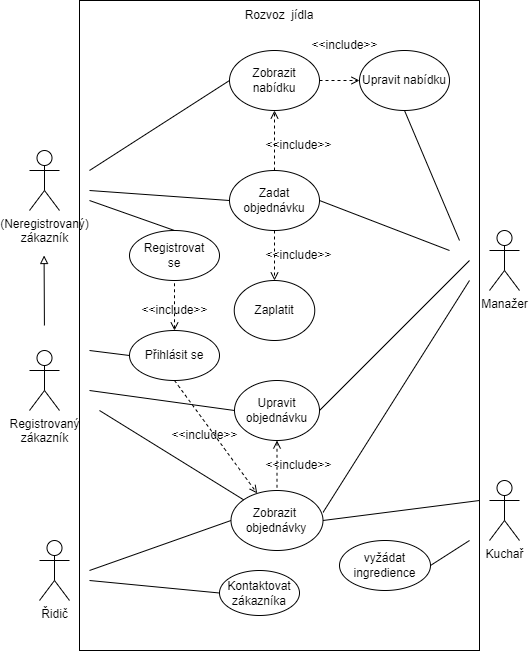

The diagram above was exported from draw.io. Its source (the exported page's mxGraphModel, read from the mxfile embedded in the PNG):
<mxGraphModel dx="1672" dy="946" grid="1" gridSize="10" guides="1" tooltips="1" connect="1" arrows="1" fold="1" page="1" pageScale="1" pageWidth="827" pageHeight="1169" math="0" shadow="0">
  <root>
    <mxCell id="0" />
    <mxCell id="1" parent="0" />
    <mxCell id="Tn-kjDJWBA5XkUwMTVBB-6" value="Řidič" style="shape=umlActor;verticalLabelPosition=bottom;verticalAlign=top;html=1;outlineConnect=0;" parent="1" vertex="1">
      <mxGeometry x="100" y="610" width="30" height="60" as="geometry" />
    </mxCell>
    <mxCell id="Tn-kjDJWBA5XkUwMTVBB-8" value="Manažer" style="shape=umlActor;verticalLabelPosition=bottom;verticalAlign=top;html=1;outlineConnect=0;" parent="1" vertex="1">
      <mxGeometry x="550" y="300" width="30" height="60" as="geometry" />
    </mxCell>
    <mxCell id="Tn-kjDJWBA5XkUwMTVBB-10" value="Upravit objednávku" style="ellipse;whiteSpace=wrap;html=1;" parent="1" vertex="1">
      <mxGeometry x="295" y="450" width="85" height="60" as="geometry" />
    </mxCell>
    <mxCell id="Tn-kjDJWBA5XkUwMTVBB-11" value="Zadat objednávku" style="ellipse;whiteSpace=wrap;html=1;" parent="1" vertex="1">
      <mxGeometry x="290" y="240" width="90" height="60" as="geometry" />
    </mxCell>
    <mxCell id="Tn-kjDJWBA5XkUwMTVBB-12" value="Zobrazit&amp;nbsp; objednávky" style="ellipse;whiteSpace=wrap;html=1;" parent="1" vertex="1">
      <mxGeometry x="291.5" y="560" width="92" height="60" as="geometry" />
    </mxCell>
    <mxCell id="Tn-kjDJWBA5XkUwMTVBB-13" value="Kuchař" style="shape=umlActor;verticalLabelPosition=bottom;verticalAlign=top;html=1;outlineConnect=0;" parent="1" vertex="1">
      <mxGeometry x="550" y="550" width="30" height="60" as="geometry" />
    </mxCell>
    <mxCell id="Tn-kjDJWBA5XkUwMTVBB-14" value="" style="rounded=0;whiteSpace=wrap;html=1;fillColor=none;" parent="1" vertex="1">
      <mxGeometry x="140" y="70" width="400" height="650" as="geometry" />
    </mxCell>
    <mxCell id="Tn-kjDJWBA5XkUwMTVBB-15" value="Rozvoz&amp;nbsp; jídla" style="text;html=1;strokeColor=none;fillColor=none;align=center;verticalAlign=middle;whiteSpace=wrap;rounded=0;" parent="1" vertex="1">
      <mxGeometry x="287" y="70" width="106" height="30" as="geometry" />
    </mxCell>
    <mxCell id="Tn-kjDJWBA5XkUwMTVBB-20" value="" style="edgeStyle=orthogonalEdgeStyle;rounded=0;orthogonalLoop=1;jettySize=auto;html=1;dashed=1;endArrow=open;endFill=0;exitX=0.5;exitY=0;exitDx=0;exitDy=0;entryX=0.5;entryY=1;entryDx=0;entryDy=0;" parent="1" source="Tn-kjDJWBA5XkUwMTVBB-11" target="Tn-kjDJWBA5XkUwMTVBB-16" edge="1">
      <mxGeometry relative="1" as="geometry">
        <mxPoint x="340" y="310" as="targetPoint" />
      </mxGeometry>
    </mxCell>
    <mxCell id="UM6hMEaKOxLg3gErRFZK-14" style="edgeStyle=orthogonalEdgeStyle;rounded=0;orthogonalLoop=1;jettySize=auto;html=1;exitX=1;exitY=0.5;exitDx=0;exitDy=0;entryX=0;entryY=0.5;entryDx=0;entryDy=0;startArrow=none;startFill=0;endArrow=open;endFill=0;dashed=1;" edge="1" parent="1" source="Tn-kjDJWBA5XkUwMTVBB-16" target="UM6hMEaKOxLg3gErRFZK-10">
      <mxGeometry relative="1" as="geometry" />
    </mxCell>
    <mxCell id="Tn-kjDJWBA5XkUwMTVBB-16" value="Zobrazit nabídku" style="ellipse;whiteSpace=wrap;html=1;fillColor=default;" parent="1" vertex="1">
      <mxGeometry x="290" y="120" width="90" height="60" as="geometry" />
    </mxCell>
    <mxCell id="Tn-kjDJWBA5XkUwMTVBB-18" value="" style="endArrow=none;html=1;rounded=0;entryX=0;entryY=0.5;entryDx=0;entryDy=0;" parent="1" target="Tn-kjDJWBA5XkUwMTVBB-16" edge="1">
      <mxGeometry width="50" height="50" relative="1" as="geometry">
        <mxPoint x="150" y="240" as="sourcePoint" />
        <mxPoint x="210" y="270" as="targetPoint" />
      </mxGeometry>
    </mxCell>
    <mxCell id="Tn-kjDJWBA5XkUwMTVBB-21" value="" style="endArrow=none;html=1;rounded=0;entryX=0;entryY=0.5;entryDx=0;entryDy=0;" parent="1" target="Tn-kjDJWBA5XkUwMTVBB-11" edge="1">
      <mxGeometry width="50" height="50" relative="1" as="geometry">
        <mxPoint x="150" y="260" as="sourcePoint" />
        <mxPoint x="520" y="210" as="targetPoint" />
      </mxGeometry>
    </mxCell>
    <mxCell id="Tn-kjDJWBA5XkUwMTVBB-22" value="" style="endArrow=none;html=1;rounded=0;entryX=0;entryY=0.5;entryDx=0;entryDy=0;" parent="1" target="Tn-kjDJWBA5XkUwMTVBB-12" edge="1">
      <mxGeometry width="50" height="50" relative="1" as="geometry">
        <mxPoint x="150" y="640" as="sourcePoint" />
        <mxPoint x="520" y="210" as="targetPoint" />
      </mxGeometry>
    </mxCell>
    <mxCell id="Tn-kjDJWBA5XkUwMTVBB-23" value="" style="endArrow=none;html=1;rounded=0;exitX=1.001;exitY=0.364;exitDx=0;exitDy=0;exitPerimeter=0;" parent="1" source="Tn-kjDJWBA5XkUwMTVBB-12" edge="1">
      <mxGeometry width="50" height="50" relative="1" as="geometry">
        <mxPoint x="470" y="260" as="sourcePoint" />
        <mxPoint x="530" y="350" as="targetPoint" />
      </mxGeometry>
    </mxCell>
    <mxCell id="Tn-kjDJWBA5XkUwMTVBB-24" value="" style="endArrow=none;html=1;rounded=0;entryX=1;entryY=0.5;entryDx=0;entryDy=0;" parent="1" target="Tn-kjDJWBA5XkUwMTVBB-12" edge="1">
      <mxGeometry width="50" height="50" relative="1" as="geometry">
        <mxPoint x="540" y="570" as="sourcePoint" />
        <mxPoint x="520" y="210" as="targetPoint" />
      </mxGeometry>
    </mxCell>
    <mxCell id="Tn-kjDJWBA5XkUwMTVBB-25" value="(Neregistrovaný)&lt;br&gt;zákazník" style="shape=umlActor;verticalLabelPosition=bottom;verticalAlign=top;html=1;outlineConnect=0;fillColor=default;" parent="1" vertex="1">
      <mxGeometry x="90" y="220" width="30" height="60" as="geometry" />
    </mxCell>
    <mxCell id="Tn-kjDJWBA5XkUwMTVBB-26" value="Registrovaný &lt;br&gt;zákazník" style="shape=umlActor;verticalLabelPosition=bottom;verticalAlign=top;html=1;outlineConnect=0;fillColor=default;" parent="1" vertex="1">
      <mxGeometry x="90" y="420" width="30" height="60" as="geometry" />
    </mxCell>
    <mxCell id="Tn-kjDJWBA5XkUwMTVBB-27" value="" style="endArrow=block;html=1;rounded=0;endFill=0;" parent="1" edge="1">
      <mxGeometry width="50" height="50" relative="1" as="geometry">
        <mxPoint x="104.92" y="395" as="sourcePoint" />
        <mxPoint x="104.58" y="325" as="targetPoint" />
        <Array as="points" />
      </mxGeometry>
    </mxCell>
    <mxCell id="Tn-kjDJWBA5XkUwMTVBB-28" value="Zaplatit" style="ellipse;whiteSpace=wrap;html=1;fillColor=default;" parent="1" vertex="1">
      <mxGeometry x="294.75" y="350" width="80.5" height="60" as="geometry" />
    </mxCell>
    <mxCell id="Tn-kjDJWBA5XkUwMTVBB-29" value="" style="endArrow=open;html=1;rounded=0;entryX=0.5;entryY=0;entryDx=0;entryDy=0;exitX=0.5;exitY=1;exitDx=0;exitDy=0;dashed=1;endFill=0;" parent="1" source="Tn-kjDJWBA5XkUwMTVBB-11" target="Tn-kjDJWBA5XkUwMTVBB-28" edge="1">
      <mxGeometry width="50" height="50" relative="1" as="geometry">
        <mxPoint x="320" y="380" as="sourcePoint" />
        <mxPoint x="370" y="330" as="targetPoint" />
      </mxGeometry>
    </mxCell>
    <mxCell id="Tn-kjDJWBA5XkUwMTVBB-30" value="&amp;lt;&amp;lt;include&amp;gt;&amp;gt;" style="text;html=1;align=center;verticalAlign=middle;resizable=0;points=[];autosize=1;strokeColor=none;fillColor=none;" parent="1" vertex="1">
      <mxGeometry x="313.5" y="310" width="90" height="30" as="geometry" />
    </mxCell>
    <mxCell id="Tn-kjDJWBA5XkUwMTVBB-31" value="&amp;lt;&amp;lt;include&amp;gt;&amp;gt;" style="text;html=1;align=center;verticalAlign=middle;resizable=0;points=[];autosize=1;strokeColor=none;fillColor=none;" parent="1" vertex="1">
      <mxGeometry x="313.5" y="200" width="90" height="30" as="geometry" />
    </mxCell>
    <mxCell id="Tn-kjDJWBA5XkUwMTVBB-32" value="Přihlásit se" style="ellipse;whiteSpace=wrap;html=1;fillColor=default;" parent="1" vertex="1">
      <mxGeometry x="190" y="400" width="90" height="50" as="geometry" />
    </mxCell>
    <mxCell id="Tn-kjDJWBA5XkUwMTVBB-33" value="" style="endArrow=none;html=1;rounded=0;endFill=0;" parent="1" target="Tn-kjDJWBA5XkUwMTVBB-12" edge="1">
      <mxGeometry width="50" height="50" relative="1" as="geometry">
        <mxPoint x="160" y="480" as="sourcePoint" />
        <mxPoint x="320" y="190" as="targetPoint" />
        <Array as="points" />
      </mxGeometry>
    </mxCell>
    <mxCell id="Tn-kjDJWBA5XkUwMTVBB-34" value="vyžádat ingredience" style="ellipse;whiteSpace=wrap;html=1;fillColor=default;" parent="1" vertex="1">
      <mxGeometry x="400" y="610" width="91" height="50" as="geometry" />
    </mxCell>
    <mxCell id="Tn-kjDJWBA5XkUwMTVBB-35" value="" style="endArrow=none;html=1;rounded=0;exitX=1;exitY=0.5;exitDx=0;exitDy=0;" parent="1" source="Tn-kjDJWBA5XkUwMTVBB-34" edge="1">
      <mxGeometry width="50" height="50" relative="1" as="geometry">
        <mxPoint x="320" y="280" as="sourcePoint" />
        <mxPoint x="530" y="610" as="targetPoint" />
      </mxGeometry>
    </mxCell>
    <mxCell id="Tn-kjDJWBA5XkUwMTVBB-37" value="&amp;lt;&amp;lt;include&amp;gt;&amp;gt;" style="text;html=1;align=center;verticalAlign=middle;resizable=0;points=[];autosize=1;strokeColor=none;fillColor=none;" parent="1" vertex="1">
      <mxGeometry x="313.5" y="520" width="90" height="30" as="geometry" />
    </mxCell>
    <mxCell id="Tn-kjDJWBA5XkUwMTVBB-39" value="" style="edgeStyle=orthogonalEdgeStyle;rounded=0;orthogonalLoop=1;jettySize=auto;html=1;dashed=1;endArrow=none;endFill=0;exitX=0.5;exitY=1;exitDx=0;exitDy=0;entryX=0.5;entryY=0;entryDx=0;entryDy=0;startArrow=open;startFill=0;" parent="1" source="Tn-kjDJWBA5XkUwMTVBB-10" target="Tn-kjDJWBA5XkUwMTVBB-12" edge="1">
      <mxGeometry relative="1" as="geometry">
        <mxPoint x="380" y="330" as="sourcePoint" />
        <mxPoint x="380" y="290" as="targetPoint" />
      </mxGeometry>
    </mxCell>
    <mxCell id="Tn-kjDJWBA5XkUwMTVBB-41" value="" style="endArrow=none;html=1;rounded=0;exitX=0;exitY=0.5;exitDx=0;exitDy=0;" parent="1" source="Tn-kjDJWBA5XkUwMTVBB-10" edge="1">
      <mxGeometry width="50" height="50" relative="1" as="geometry">
        <mxPoint x="280" y="470" as="sourcePoint" />
        <mxPoint x="150" y="460" as="targetPoint" />
      </mxGeometry>
    </mxCell>
    <mxCell id="Tn-kjDJWBA5XkUwMTVBB-43" value="Registrovat&lt;br&gt;se" style="ellipse;whiteSpace=wrap;html=1;fillColor=default;" parent="1" vertex="1">
      <mxGeometry x="190" y="300" width="90" height="50" as="geometry" />
    </mxCell>
    <mxCell id="Tn-kjDJWBA5XkUwMTVBB-44" value="" style="endArrow=none;html=1;rounded=0;exitX=1;exitY=0.5;exitDx=0;exitDy=0;" parent="1" source="Tn-kjDJWBA5XkUwMTVBB-10" edge="1">
      <mxGeometry width="50" height="50" relative="1" as="geometry">
        <mxPoint x="470" y="430" as="sourcePoint" />
        <mxPoint x="530" y="330" as="targetPoint" />
      </mxGeometry>
    </mxCell>
    <mxCell id="UM6hMEaKOxLg3gErRFZK-1" value="" style="endArrow=none;html=1;rounded=0;entryX=0;entryY=0.5;entryDx=0;entryDy=0;" edge="1" parent="1" target="Tn-kjDJWBA5XkUwMTVBB-32">
      <mxGeometry width="50" height="50" relative="1" as="geometry">
        <mxPoint x="150" y="420" as="sourcePoint" />
        <mxPoint x="260" y="410" as="targetPoint" />
      </mxGeometry>
    </mxCell>
    <mxCell id="UM6hMEaKOxLg3gErRFZK-2" value="" style="endArrow=none;html=1;rounded=0;entryX=0.5;entryY=0;entryDx=0;entryDy=0;" edge="1" parent="1" target="Tn-kjDJWBA5XkUwMTVBB-43">
      <mxGeometry width="50" height="50" relative="1" as="geometry">
        <mxPoint x="150" y="270" as="sourcePoint" />
        <mxPoint x="260" y="410" as="targetPoint" />
      </mxGeometry>
    </mxCell>
    <mxCell id="UM6hMEaKOxLg3gErRFZK-3" value="" style="endArrow=none;html=1;rounded=0;entryX=0.5;entryY=1;entryDx=0;entryDy=0;exitX=0.5;exitY=0;exitDx=0;exitDy=0;endFill=0;dashed=1;startArrow=open;startFill=0;" edge="1" parent="1" source="Tn-kjDJWBA5XkUwMTVBB-32" target="Tn-kjDJWBA5XkUwMTVBB-43">
      <mxGeometry width="50" height="50" relative="1" as="geometry">
        <mxPoint x="210" y="520" as="sourcePoint" />
        <mxPoint x="260" y="470" as="targetPoint" />
      </mxGeometry>
    </mxCell>
    <mxCell id="UM6hMEaKOxLg3gErRFZK-4" value="&amp;lt;&amp;lt;include&amp;gt;&amp;gt;" style="text;html=1;align=center;verticalAlign=middle;resizable=0;points=[];autosize=1;strokeColor=none;fillColor=none;" vertex="1" parent="1">
      <mxGeometry x="190" y="365" width="90" height="30" as="geometry" />
    </mxCell>
    <mxCell id="UM6hMEaKOxLg3gErRFZK-5" value="" style="endArrow=none;html=1;rounded=0;entryX=0;entryY=0.5;entryDx=0;entryDy=0;" edge="1" parent="1" target="UM6hMEaKOxLg3gErRFZK-8">
      <mxGeometry width="50" height="50" relative="1" as="geometry">
        <mxPoint x="150" y="650" as="sourcePoint" />
        <mxPoint x="110" y="450" as="targetPoint" />
      </mxGeometry>
    </mxCell>
    <mxCell id="UM6hMEaKOxLg3gErRFZK-8" value="Kontaktovat&lt;br&gt;zákazníka" style="ellipse;whiteSpace=wrap;html=1;fillColor=default;" vertex="1" parent="1">
      <mxGeometry x="280" y="640" width="80" height="45" as="geometry" />
    </mxCell>
    <mxCell id="UM6hMEaKOxLg3gErRFZK-10" value="Upravit nabídku" style="ellipse;whiteSpace=wrap;html=1;fillColor=default;" vertex="1" parent="1">
      <mxGeometry x="420" y="120" width="90" height="60" as="geometry" />
    </mxCell>
    <mxCell id="UM6hMEaKOxLg3gErRFZK-12" value="" style="endArrow=none;html=1;rounded=0;entryX=0.5;entryY=1;entryDx=0;entryDy=0;" edge="1" parent="1" target="UM6hMEaKOxLg3gErRFZK-10">
      <mxGeometry width="50" height="50" relative="1" as="geometry">
        <mxPoint x="520" y="310" as="sourcePoint" />
        <mxPoint x="390" y="280" as="targetPoint" />
      </mxGeometry>
    </mxCell>
    <mxCell id="UM6hMEaKOxLg3gErRFZK-15" value="" style="endArrow=none;html=1;rounded=0;exitX=1;exitY=0.5;exitDx=0;exitDy=0;" edge="1" parent="1" source="Tn-kjDJWBA5XkUwMTVBB-11">
      <mxGeometry width="50" height="50" relative="1" as="geometry">
        <mxPoint x="410" y="320" as="sourcePoint" />
        <mxPoint x="510" y="320" as="targetPoint" />
      </mxGeometry>
    </mxCell>
    <mxCell id="UM6hMEaKOxLg3gErRFZK-16" value="&amp;lt;&amp;lt;include&amp;gt;&amp;gt;" style="text;html=1;align=center;verticalAlign=middle;resizable=0;points=[];autosize=1;strokeColor=none;fillColor=none;" vertex="1" parent="1">
      <mxGeometry x="360" y="100" width="90" height="30" as="geometry" />
    </mxCell>
    <mxCell id="UM6hMEaKOxLg3gErRFZK-17" value="" style="endArrow=open;html=1;rounded=0;exitX=0.5;exitY=1;exitDx=0;exitDy=0;dashed=1;endFill=0;" edge="1" parent="1" source="Tn-kjDJWBA5XkUwMTVBB-32" target="Tn-kjDJWBA5XkUwMTVBB-12">
      <mxGeometry width="50" height="50" relative="1" as="geometry">
        <mxPoint x="60" y="490" as="sourcePoint" />
        <mxPoint x="110" y="440" as="targetPoint" />
      </mxGeometry>
    </mxCell>
    <mxCell id="UM6hMEaKOxLg3gErRFZK-18" value="&amp;lt;&amp;lt;include&amp;gt;&amp;gt;" style="text;html=1;align=center;verticalAlign=middle;resizable=0;points=[];autosize=1;strokeColor=none;fillColor=none;" vertex="1" parent="1">
      <mxGeometry x="220" y="490" width="90" height="30" as="geometry" />
    </mxCell>
  </root>
</mxGraphModel>